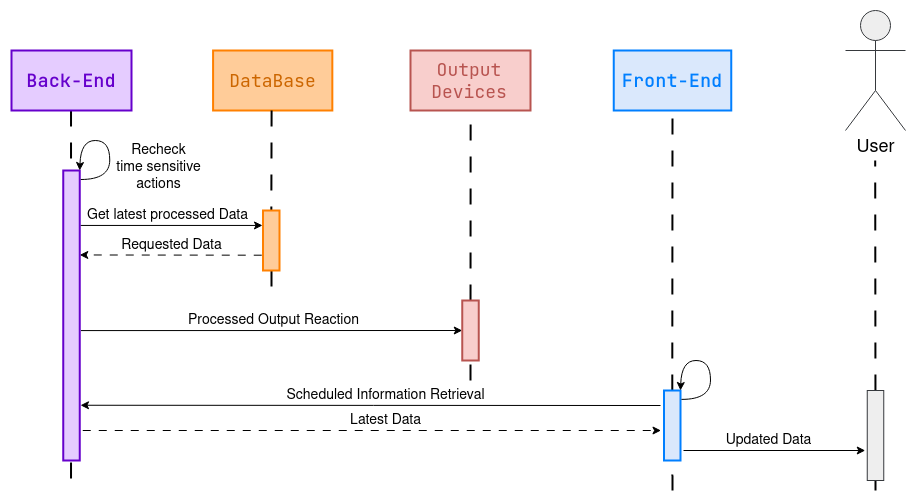

The diagram above was exported from draw.io. Its source (the exported page's mxGraphModel, read from the mxfile embedded in the PNG):
<mxGraphModel dx="1205" dy="755" grid="1" gridSize="10" guides="1" tooltips="1" connect="1" arrows="1" fold="1" page="1" pageScale="1" pageWidth="850" pageHeight="1100" math="0" shadow="0">
  <root>
    <mxCell id="0" />
    <mxCell id="1" parent="0" />
    <mxCell id="2" value="" style="endArrow=none;dashed=1;html=1;rounded=0;entryX=0.5;entryY=1;entryDx=0;entryDy=0;strokeWidth=2;startSize=17;endSize=6;jumpSize=6;jumpStyle=none;dashPattern=8 8;" edge="1" source="31" parent="1">
      <mxGeometry width="50" height="50" relative="1" as="geometry">
        <mxPoint x="1104" y="2920" as="sourcePoint" />
        <mxPoint x="1103.7" y="2590" as="targetPoint" />
      </mxGeometry>
    </mxCell>
    <mxCell id="3" value="" style="endArrow=none;dashed=1;html=1;rounded=0;entryX=0.5;entryY=1;entryDx=0;entryDy=0;strokeWidth=2;startSize=17;endSize=6;jumpSize=6;jumpStyle=none;dashPattern=8 8;" edge="1" parent="1">
      <mxGeometry width="50" height="50" relative="1" as="geometry">
        <mxPoint x="299.52" y="2540" as="sourcePoint" />
        <mxPoint x="299.52" y="2920" as="targetPoint" />
      </mxGeometry>
    </mxCell>
    <mxCell id="4" value="" style="endArrow=none;dashed=1;html=1;rounded=0;strokeWidth=2;startSize=17;endSize=6;jumpSize=6;jumpStyle=none;dashPattern=8 8;" edge="1" source="35" parent="1">
      <mxGeometry width="50" height="50" relative="1" as="geometry">
        <mxPoint x="500.10000000000014" y="2540" as="sourcePoint" />
        <mxPoint x="500" y="2730" as="targetPoint" />
      </mxGeometry>
    </mxCell>
    <mxCell id="5" value="User" style="shape=umlActor;verticalLabelPosition=bottom;verticalAlign=top;html=1;outlineConnect=0;fontSize=18;fillColor=#eeeeee;strokeColor=#36393d;" vertex="1" parent="1">
      <mxGeometry x="1073.9999999999998" y="2440" width="60" height="120" as="geometry" />
    </mxCell>
    <mxCell id="6" value="&lt;div align=&quot;center&quot; style=&quot;font-size: 18px;&quot;&gt;&lt;font color=&quot;#6600cc&quot;&gt;&lt;b&gt;Back-End&lt;/b&gt;&lt;/font&gt;&lt;/div&gt;" style="rounded=1;whiteSpace=wrap;html=1;fillColor=#E5CCFF;strokeColor=#6600CC;strokeWidth=2;labelBackgroundColor=none;fontStyle=0;fontSize=18;fontFamily=JetBrains Mono;fontSource=https%3A%2F%2Ffonts.googleapis.com%2Fcss%3Ffamily%3DJetBrains%2BMono;align=center;verticalAlign=middle;arcSize=0;" vertex="1" parent="1">
      <mxGeometry x="240" y="2480" width="120" height="60" as="geometry" />
    </mxCell>
    <mxCell id="7" value="DataBase" style="rounded=1;whiteSpace=wrap;html=1;fillColor=#ffcc99;strokeColor=#FF8000;strokeWidth=2;labelBackgroundColor=none;fontStyle=0;fontSize=18;fontFamily=JetBrains Mono;fontSource=https%3A%2F%2Ffonts.googleapis.com%2Fcss%3Ffamily%3DJetBrains%2BMono;align=center;verticalAlign=middle;fontColor=#CC6600;arcSize=0;" vertex="1" parent="1">
      <mxGeometry x="441.58000000000004" y="2480" width="119.25" height="60" as="geometry" />
    </mxCell>
    <mxCell id="8" value="&lt;div style=&quot;font-size: 18px;&quot;&gt;&lt;font color=&quot;#007fff&quot;&gt;&lt;b&gt;Front-End&lt;/b&gt;&lt;/font&gt;&lt;/div&gt;" style="rounded=1;whiteSpace=wrap;html=1;fillColor=#dae8fc;strokeColor=#007FFF;strokeWidth=2;labelBackgroundColor=none;fontStyle=0;fontSize=18;fontFamily=JetBrains Mono;fontSource=https%3A%2F%2Ffonts.googleapis.com%2Fcss%3Ffamily%3DJetBrains%2BMono;verticalAlign=middle;arcSize=0;" vertex="1" parent="1">
      <mxGeometry x="842.2499999999998" y="2480" width="117.5" height="60" as="geometry" />
    </mxCell>
    <mxCell id="9" value="" style="endArrow=none;dashed=1;html=1;rounded=0;entryX=0.5;entryY=1;entryDx=0;entryDy=0;strokeWidth=2;startSize=17;endSize=6;jumpSize=6;jumpStyle=none;dashPattern=8 8;" edge="1" source="11" target="8" parent="1">
      <mxGeometry width="50" height="50" relative="1" as="geometry">
        <mxPoint x="900.9999999999998" y="3120" as="sourcePoint" />
        <mxPoint x="1202.9999999999998" y="2770" as="targetPoint" />
      </mxGeometry>
    </mxCell>
    <mxCell id="10" value="" style="endArrow=none;dashed=1;html=1;rounded=0;entryX=0.5;entryY=1;entryDx=0;entryDy=0;strokeWidth=2;startSize=17;endSize=6;jumpSize=6;jumpStyle=none;dashPattern=8 8;" edge="1" target="11" parent="1">
      <mxGeometry width="50" height="50" relative="1" as="geometry">
        <mxPoint x="901" y="2920" as="sourcePoint" />
        <mxPoint x="900.9999999999998" y="2540" as="targetPoint" />
      </mxGeometry>
    </mxCell>
    <mxCell id="11" value="" style="rounded=1;whiteSpace=wrap;html=1;fillColor=#dae8fc;strokeColor=#007FFF;strokeWidth=2;labelBackgroundColor=none;fontStyle=0;fontSize=18;fontFamily=JetBrains Mono;fontSource=https%3A%2F%2Ffonts.googleapis.com%2Fcss%3Ffamily%3DJetBrains%2BMono;verticalAlign=middle;arcSize=0;" vertex="1" parent="1">
      <mxGeometry x="892.5" y="2820" width="16.5" height="70" as="geometry" />
    </mxCell>
    <mxCell id="12" value="" style="rounded=1;whiteSpace=wrap;html=1;fillColor=#E5CCFF;strokeColor=#6600CC;strokeWidth=2;labelBackgroundColor=none;fontStyle=0;fontSize=18;fontFamily=JetBrains Mono;fontSource=https%3A%2F%2Ffonts.googleapis.com%2Fcss%3Ffamily%3DJetBrains%2BMono;align=center;verticalAlign=middle;arcSize=0;" vertex="1" parent="1">
      <mxGeometry x="291.75" y="2600" width="16.5" height="290" as="geometry" />
    </mxCell>
    <mxCell id="13" value="" style="endArrow=classic;html=1;rounded=0;exitX=1;exitY=0;exitDx=0;exitDy=0;" edge="1" parent="1">
      <mxGeometry width="50" height="50" relative="1" as="geometry">
        <mxPoint x="309.25" y="2654.94" as="sourcePoint" />
        <mxPoint x="491" y="2654.94" as="targetPoint" />
      </mxGeometry>
    </mxCell>
    <mxCell id="14" value=" Get latest processed Data" style="edgeLabel;html=1;align=center;verticalAlign=middle;resizable=0;points=[];fontSize=14;" vertex="1" connectable="0" parent="13">
      <mxGeometry x="-0.3375" y="2" relative="1" as="geometry">
        <mxPoint x="26" y="-8" as="offset" />
      </mxGeometry>
    </mxCell>
    <mxCell id="15" value="" style="endArrow=classic;html=1;rounded=0;dashed=1;dashPattern=8 8;" edge="1" parent="1">
      <mxGeometry width="50" height="50" relative="1" as="geometry">
        <mxPoint x="490.25" y="2684.7" as="sourcePoint" />
        <mxPoint x="308.25" y="2684.46" as="targetPoint" />
      </mxGeometry>
    </mxCell>
    <mxCell id="16" value="Requested Data" style="edgeLabel;html=1;align=center;verticalAlign=middle;resizable=0;points=[];fontSize=14;" vertex="1" connectable="0" parent="15">
      <mxGeometry x="-0.3375" y="2" relative="1" as="geometry">
        <mxPoint x="-31" y="-12" as="offset" />
      </mxGeometry>
    </mxCell>
    <mxCell id="17" value="" style="endArrow=classic;html=1;rounded=0;" edge="1" parent="1">
      <mxGeometry width="50" height="50" relative="1" as="geometry">
        <mxPoint x="889" y="2835" as="sourcePoint" />
        <mxPoint x="309" y="2834.76" as="targetPoint" />
      </mxGeometry>
    </mxCell>
    <mxCell id="18" value="Scheduled Information Retrieval" style="edgeLabel;html=1;align=center;verticalAlign=middle;resizable=0;points=[];fontSize=14;" vertex="1" connectable="0" parent="17">
      <mxGeometry x="-0.3375" y="2" relative="1" as="geometry">
        <mxPoint x="-83" y="-12" as="offset" />
      </mxGeometry>
    </mxCell>
    <mxCell id="19" value="" style="endArrow=classic;html=1;rounded=0;dashed=1;dashPattern=8 8;" edge="1" parent="1">
      <mxGeometry width="50" height="50" relative="1" as="geometry">
        <mxPoint x="311.25" y="2860" as="sourcePoint" />
        <mxPoint x="889.5" y="2860" as="targetPoint" />
      </mxGeometry>
    </mxCell>
    <mxCell id="20" value="Latest Data" style="edgeLabel;html=1;align=center;verticalAlign=middle;resizable=0;points=[];fontSize=14;" vertex="1" connectable="0" parent="19">
      <mxGeometry x="-0.3375" y="2" relative="1" as="geometry">
        <mxPoint x="111" y="-8" as="offset" />
      </mxGeometry>
    </mxCell>
    <mxCell id="21" value="" style="curved=1;endArrow=classic;html=1;rounded=0;entryX=1;entryY=0;entryDx=0;entryDy=0;exitX=1.058;exitY=0.127;exitDx=0;exitDy=0;exitPerimeter=0;" edge="1" source="11" target="11" parent="1">
      <mxGeometry width="50" height="50" relative="1" as="geometry">
        <mxPoint x="911.75" y="2760" as="sourcePoint" />
        <mxPoint x="961.75" y="2710" as="targetPoint" />
        <Array as="points">
          <mxPoint x="939" y="2829" />
          <mxPoint x="939" y="2790" />
          <mxPoint x="910" y="2790" />
        </Array>
      </mxGeometry>
    </mxCell>
    <mxCell id="22" value="&lt;div align=&quot;center&quot;&gt;Output Devices&lt;br&gt;&lt;/div&gt;" style="rounded=1;whiteSpace=wrap;html=1;fillColor=#f8cecc;strokeColor=#b85450;strokeWidth=2;labelBackgroundColor=none;fontStyle=0;fontSize=18;fontFamily=JetBrains Mono;fontSource=https%3A%2F%2Ffonts.googleapis.com%2Fcss%3Ffamily%3DJetBrains%2BMono;align=right;verticalAlign=middle;arcSize=0;fontColor=#B85450;" vertex="1" parent="1">
      <mxGeometry x="639" y="2480" width="120" height="60" as="geometry" />
    </mxCell>
    <mxCell id="23" value="" style="endArrow=classic;html=1;rounded=0;exitX=1;exitY=0;exitDx=0;exitDy=0;" edge="1" parent="1">
      <mxGeometry width="50" height="50" relative="1" as="geometry">
        <mxPoint x="912" y="2880" as="sourcePoint" />
        <mxPoint x="1093.75" y="2880" as="targetPoint" />
      </mxGeometry>
    </mxCell>
    <mxCell id="24" value="Updated Data" style="edgeLabel;html=1;align=center;verticalAlign=middle;resizable=0;points=[];fontSize=14;" vertex="1" connectable="0" parent="23">
      <mxGeometry x="-0.3375" y="2" relative="1" as="geometry">
        <mxPoint x="25" y="-8" as="offset" />
      </mxGeometry>
    </mxCell>
    <mxCell id="25" value="" style="endArrow=classic;html=1;rounded=0;exitX=1.074;exitY=0.552;exitDx=0;exitDy=0;entryX=0;entryY=0.5;entryDx=0;entryDy=0;exitPerimeter=0;" edge="1" source="12" target="29" parent="1">
      <mxGeometry width="50" height="50" relative="1" as="geometry">
        <mxPoint x="309" y="2870" as="sourcePoint" />
        <mxPoint x="1089" y="2870" as="targetPoint" />
      </mxGeometry>
    </mxCell>
    <mxCell id="26" value="Processed Output Reaction" style="edgeLabel;html=1;align=center;verticalAlign=middle;resizable=0;points=[];fontSize=14;" vertex="1" connectable="0" parent="25">
      <mxGeometry x="-0.3375" y="2" relative="1" as="geometry">
        <mxPoint x="66" y="-8" as="offset" />
      </mxGeometry>
    </mxCell>
    <mxCell id="27" value="" style="endArrow=none;dashed=1;html=1;rounded=0;entryX=0.5;entryY=1;entryDx=0;entryDy=0;strokeWidth=2;startSize=17;endSize=6;jumpSize=6;jumpStyle=none;dashPattern=8 8;" edge="1" source="29" parent="1">
      <mxGeometry width="50" height="50" relative="1" as="geometry">
        <mxPoint x="699.1399999999999" y="2950" as="sourcePoint" />
        <mxPoint x="699.1399999999999" y="2540" as="targetPoint" />
      </mxGeometry>
    </mxCell>
    <mxCell id="28" value="" style="endArrow=none;dashed=1;html=1;rounded=0;entryX=0.5;entryY=1;entryDx=0;entryDy=0;strokeWidth=2;startSize=17;endSize=6;jumpSize=6;jumpStyle=none;dashPattern=8 8;" edge="1" target="29" parent="1">
      <mxGeometry width="50" height="50" relative="1" as="geometry">
        <mxPoint x="699" y="2810" as="sourcePoint" />
        <mxPoint x="699.1399999999999" y="2540" as="targetPoint" />
      </mxGeometry>
    </mxCell>
    <mxCell id="29" value="" style="rounded=1;whiteSpace=wrap;html=1;fillColor=#f8cecc;strokeColor=#b85450;strokeWidth=2;labelBackgroundColor=none;fontStyle=0;fontSize=18;fontFamily=JetBrains Mono;fontSource=https%3A%2F%2Ffonts.googleapis.com%2Fcss%3Ffamily%3DJetBrains%2BMono;align=right;verticalAlign=middle;arcSize=0;" vertex="1" parent="1">
      <mxGeometry x="690.75" y="2730" width="16.5" height="60" as="geometry" />
    </mxCell>
    <mxCell id="30" value="" style="endArrow=none;dashed=1;html=1;rounded=0;entryX=0.5;entryY=1;entryDx=0;entryDy=0;strokeWidth=2;startSize=17;endSize=6;jumpSize=6;jumpStyle=none;dashPattern=8 8;" edge="1" target="31" parent="1">
      <mxGeometry width="50" height="50" relative="1" as="geometry">
        <mxPoint x="1104" y="2920" as="sourcePoint" />
        <mxPoint x="1103.7" y="2590" as="targetPoint" />
      </mxGeometry>
    </mxCell>
    <mxCell id="31" value="" style="rounded=0;whiteSpace=wrap;html=1;fillColor=#eeeeee;strokeColor=#36393d;" vertex="1" parent="1">
      <mxGeometry x="1095.75" y="2820" width="16.5" height="90" as="geometry" />
    </mxCell>
    <mxCell id="32" value="" style="curved=1;endArrow=classic;html=1;rounded=0;entryX=1;entryY=0;entryDx=0;entryDy=0;exitX=1.058;exitY=0.127;exitDx=0;exitDy=0;exitPerimeter=0;" edge="1" parent="1">
      <mxGeometry width="50" height="50" relative="1" as="geometry">
        <mxPoint x="309.25" y="2609" as="sourcePoint" />
        <mxPoint x="308.25" y="2600" as="targetPoint" />
        <Array as="points">
          <mxPoint x="338.25" y="2609" />
          <mxPoint x="338.25" y="2570" />
          <mxPoint x="309.25" y="2570" />
        </Array>
      </mxGeometry>
    </mxCell>
    <mxCell id="33" value="&lt;div&gt;Recheck&lt;/div&gt;&lt;div&gt;time sensitive&lt;/div&gt;&lt;div&gt;actions&lt;br&gt;&lt;/div&gt;" style="edgeLabel;html=1;align=center;verticalAlign=middle;resizable=0;points=[];fontSize=14;" vertex="1" connectable="0" parent="1">
      <mxGeometry x="415" y="2670" as="geometry">
        <mxPoint x="-28" y="-73" as="offset" />
      </mxGeometry>
    </mxCell>
    <mxCell id="34" value="" style="endArrow=none;dashed=1;html=1;rounded=0;strokeWidth=2;startSize=17;endSize=6;jumpSize=6;jumpStyle=none;dashPattern=8 8;" edge="1" target="35" parent="1">
      <mxGeometry width="50" height="50" relative="1" as="geometry">
        <mxPoint x="500.10000000000014" y="2540" as="sourcePoint" />
        <mxPoint x="500" y="2730" as="targetPoint" />
      </mxGeometry>
    </mxCell>
    <mxCell id="35" value="" style="rounded=1;whiteSpace=wrap;html=1;fillColor=#ffcc99;strokeColor=#FF8000;strokeWidth=2;labelBackgroundColor=none;fontStyle=0;fontSize=18;fontFamily=JetBrains Mono;fontSource=https%3A%2F%2Ffonts.googleapis.com%2Fcss%3Ffamily%3DJetBrains%2BMono;align=center;verticalAlign=middle;fontColor=#CC6600;arcSize=0;" vertex="1" parent="1">
      <mxGeometry x="491.50000000000006" y="2640" width="16.5" height="60" as="geometry" />
    </mxCell>
  </root>
</mxGraphModel>